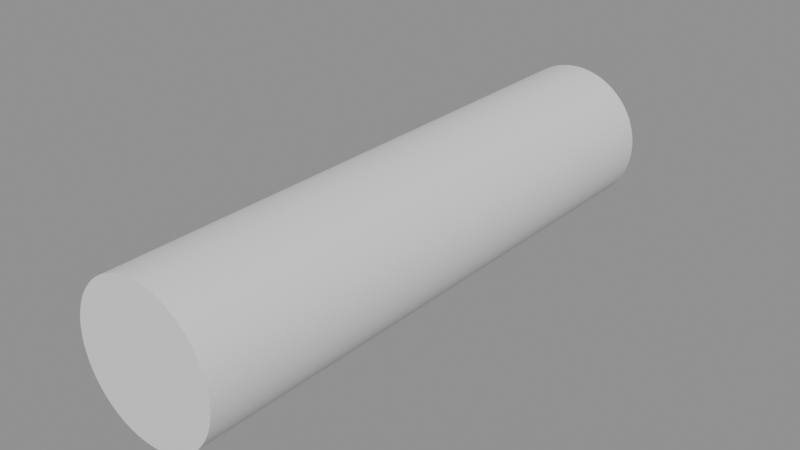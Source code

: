 # Source: pin.blend  (saved by Blender 5.0.119; exported with 4.5.12 LTS)
import bpy
from mathutils import Matrix  # noqa: F401  (used for matrix-valued properties, if any)

bpy.ops.wm.read_factory_settings(use_empty=True)
scene = bpy.context.scene
scene.name = 'Scene'

# ---- collections
col_pivot = bpy.data.collections.new('Pivot'); scene.collection.children.link(col_pivot)

# ---- meshes
me_plain_pin_geometry = bpy.data.meshes.new('Plain pin geometry')
me_plain_pin_geometry.from_pydata([(0.0, 12.0, 3.0), (0.0, -12.0, 3.0), (0.1962, 12.0, 2.994), (0.1962, -12.0, 2.994), (0.3916, 12.0, 2.974), (0.3916, -12.0, 2.974), (0.5853, 12.0, 2.942), (0.5853, -12.0, 2.942), (0.7765, 12.0, 2.898), (0.7765, -12.0, 2.898), (0.9643, 12.0, 2.841), (0.9643, -12.0, 2.841), (1.148, 12.0, 2.772), (1.148, -12.0, 2.772), (1.327, 12.0, 2.691), (1.327, -12.0, 2.691), (1.5, 12.0, 2.598), (1.5, -12.0, 2.598), (1.667, 12.0, 2.494), (1.667, -12.0, 2.494), (1.826, 12.0, 2.38), (1.826, -12.0, 2.38), (1.978, 12.0, 2.256), (1.978, -12.0, 2.256), (2.121, 12.0, 2.121), (2.121, -12.0, 2.121), (2.256, 12.0, 1.978), (2.256, -12.0, 1.978), (2.38, 12.0, 1.826), (2.38, -12.0, 1.826), (2.494, 12.0, 1.667), (2.494, -12.0, 1.667), (2.598, 12.0, 1.5), (2.598, -12.0, 1.5), (2.691, 12.0, 1.327), (2.691, -12.0, 1.327), (2.772, 12.0, 1.148), (2.772, -12.0, 1.148), (2.841, 12.0, 0.9643), (2.841, -12.0, 0.9643), (2.898, 12.0, 0.7765), (2.898, -12.0, 0.7765), (2.942, 12.0, 0.5853), (2.942, -12.0, 0.5853), (2.974, 12.0, 0.3916), (2.974, -12.0, 0.3916), (2.994, 12.0, 0.1962), (2.994, -12.0, 0.1962), (3.0, 12.0, 5.245e-07), (3.0, -12.0, -5.245e-07), (2.994, 12.0, -0.1962), (2.994, -12.0, -0.1962), (2.974, 12.0, -0.3916), (2.974, -12.0, -0.3916), (2.942, 12.0, -0.5853), (2.942, -12.0, -0.5853), (2.898, 12.0, -0.7765), (2.898, -12.0, -0.7765), (2.841, 12.0, -0.9643), (2.841, -12.0, -0.9643), (2.772, 12.0, -1.148), (2.772, -12.0, -1.148), (2.691, 12.0, -1.327), (2.691, -12.0, -1.327), (2.598, 12.0, -1.5), (2.598, -12.0, -1.5), (2.494, 12.0, -1.667), (2.494, -12.0, -1.667), (2.38, 12.0, -1.826), (2.38, -12.0, -1.826), (2.256, 12.0, -1.978), (2.256, -12.0, -1.978), (2.121, 12.0, -2.121), (2.121, -12.0, -2.121), (1.978, 12.0, -2.256), (1.978, -12.0, -2.256), (1.826, 12.0, -2.38), (1.826, -12.0, -2.38), (1.667, 12.0, -2.494), (1.667, -12.0, -2.494), (1.5, 12.0, -2.598), (1.5, -12.0, -2.598), (1.327, 12.0, -2.691), (1.327, -12.0, -2.691), (1.148, 12.0, -2.772), (1.148, -12.0, -2.772), (0.9643, 12.0, -2.841), (0.9643, -12.0, -2.841), (0.7765, 12.0, -2.898), (0.7765, -12.0, -2.898), (0.5853, 12.0, -2.942), (0.5853, -12.0, -2.942), (0.3916, 12.0, -2.974), (0.3916, -12.0, -2.974), (0.1962, 12.0, -2.994), (0.1962, -12.0, -2.994), (0.0, 12.0, -3.0), (0.0, -12.0, -3.0), (-0.1962, 12.0, -2.994), (-0.1962, -12.0, -2.994), (-0.3916, 12.0, -2.974), (-0.3916, -12.0, -2.974), (-0.5853, 12.0, -2.942), (-0.5853, -12.0, -2.942), (-0.7765, 12.0, -2.898), (-0.7765, -12.0, -2.898), (-0.9643, 12.0, -2.841), (-0.9643, -12.0, -2.841), (-1.148, 12.0, -2.772), (-1.148, -12.0, -2.772), (-1.327, 12.0, -2.691), (-1.327, -12.0, -2.691), (-1.5, 12.0, -2.598), (-1.5, -12.0, -2.598), (-1.667, 12.0, -2.494), (-1.667, -12.0, -2.494), (-1.826, 12.0, -2.38), (-1.826, -12.0, -2.38), (-1.978, 12.0, -2.256), (-1.978, -12.0, -2.256), (-2.121, 12.0, -2.121), (-2.121, -12.0, -2.121), (-2.256, 12.0, -1.978), (-2.256, -12.0, -1.978), (-2.38, 12.0, -1.826), (-2.38, -12.0, -1.826), (-2.494, 12.0, -1.667), (-2.494, -12.0, -1.667), (-2.598, 12.0, -1.5), (-2.598, -12.0, -1.5), (-2.691, 12.0, -1.327), (-2.691, -12.0, -1.327), (-2.772, 12.0, -1.148), (-2.772, -12.0, -1.148), (-2.841, 12.0, -0.9643), (-2.841, -12.0, -0.9643), (-2.898, 12.0, -0.7765), (-2.898, -12.0, -0.7765), (-2.942, 12.0, -0.5853), (-2.942, -12.0, -0.5853), (-2.974, 12.0, -0.3916), (-2.974, -12.0, -0.3916), (-2.994, 12.0, -0.1962), (-2.994, -12.0, -0.1962), (-3.0, 12.0, 5.245e-07), (-3.0, -12.0, -5.245e-07), (-2.994, 12.0, 0.1962), (-2.994, -12.0, 0.1962), (-2.974, 12.0, 0.3916), (-2.974, -12.0, 0.3916), (-2.942, 12.0, 0.5853), (-2.942, -12.0, 0.5853), (-2.898, 12.0, 0.7765), (-2.898, -12.0, 0.7765), (-2.841, 12.0, 0.9643), (-2.841, -12.0, 0.9643), (-2.772, 12.0, 1.148), (-2.772, -12.0, 1.148), (-2.691, 12.0, 1.327), (-2.691, -12.0, 1.327), (-2.598, 12.0, 1.5), (-2.598, -12.0, 1.5), (-2.494, 12.0, 1.667), (-2.494, -12.0, 1.667), (-2.38, 12.0, 1.826), (-2.38, -12.0, 1.826), (-2.256, 12.0, 1.978), (-2.256, -12.0, 1.978), (-2.121, 12.0, 2.121), (-2.121, -12.0, 2.121), (-1.978, 12.0, 2.256), (-1.978, -12.0, 2.256), (-1.826, 12.0, 2.38), (-1.826, -12.0, 2.38), (-1.667, 12.0, 2.494), (-1.667, -12.0, 2.494), (-1.5, 12.0, 2.598), (-1.5, -12.0, 2.598), (-1.327, 12.0, 2.691), (-1.327, -12.0, 2.691), (-1.148, 12.0, 2.772), (-1.148, -12.0, 2.772), (-0.9643, 12.0, 2.841), (-0.9643, -12.0, 2.841), (-0.7765, 12.0, 2.898), (-0.7765, -12.0, 2.898), (-0.5853, 12.0, 2.942), (-0.5853, -12.0, 2.942), (-0.3916, 12.0, 2.974), (-0.3916, -12.0, 2.974), (-0.1962, 12.0, 2.994), (-0.1962, -12.0, 2.994)], [], [(0, 1, 3, 2), (2, 3, 5, 4), (4, 5, 7, 6), (6, 7, 9, 8), (8, 9, 11, 10), (10, 11, 13, 12), (12, 13, 15, 14), (14, 15, 17, 16), (16, 17, 19, 18), (18, 19, 21, 20), (20, 21, 23, 22), (22, 23, 25, 24), (24, 25, 27, 26), (26, 27, 29, 28), (28, 29, 31, 30), (30, 31, 33, 32), (32, 33, 35, 34), (34, 35, 37, 36), (36, 37, 39, 38), (38, 39, 41, 40), (40, 41, 43, 42), (42, 43, 45, 44), (44, 45, 47, 46), (46, 47, 49, 48), (48, 49, 51, 50), (50, 51, 53, 52), (52, 53, 55, 54), (54, 55, 57, 56), (56, 57, 59, 58), (58, 59, 61, 60), (60, 61, 63, 62), (62, 63, 65, 64), (64, 65, 67, 66), (66, 67, 69, 68), (68, 69, 71, 70), (70, 71, 73, 72), (72, 73, 75, 74), (74, 75, 77, 76), (76, 77, 79, 78), (78, 79, 81, 80), (80, 81, 83, 82), (82, 83, 85, 84), (84, 85, 87, 86), (86, 87, 89, 88), (88, 89, 91, 90), (90, 91, 93, 92), (92, 93, 95, 94), (94, 95, 97, 96), (96, 97, 99, 98), (98, 99, 101, 100), (100, 101, 103, 102), (102, 103, 105, 104), (104, 105, 107, 106), (106, 107, 109, 108), (108, 109, 111, 110), (110, 111, 113, 112), (112, 113, 115, 114), (114, 115, 117, 116), (116, 117, 119, 118), (118, 119, 121, 120), (120, 121, 123, 122), (122, 123, 125, 124), (124, 125, 127, 126), (126, 127, 129, 128), (128, 129, 131, 130), (130, 131, 133, 132), (132, 133, 135, 134), (134, 135, 137, 136), (136, 137, 139, 138), (138, 139, 141, 140), (140, 141, 143, 142), (142, 143, 145, 144), (144, 145, 147, 146), (146, 147, 149, 148), (148, 149, 151, 150), (150, 151, 153, 152), (152, 153, 155, 154), (154, 155, 157, 156), (156, 157, 159, 158), (158, 159, 161, 160), (160, 161, 163, 162), (162, 163, 165, 164), (164, 165, 167, 166), (166, 167, 169, 168), (168, 169, 171, 170), (170, 171, 173, 172), (172, 173, 175, 174), (174, 175, 177, 176), (176, 177, 179, 178), (178, 179, 181, 180), (180, 181, 183, 182), (182, 183, 185, 184), (184, 185, 187, 186), (186, 187, 189, 188), (3, 1, 191, 189, 187, 185, 183, 181, 179, 177, 175, 173, 171, 169, 167, 165, 163, 161, 159, 157, 155, 153, 151, 149, 147, 145, 143, 141, 139, 137, 135, 133, 131, 129, 127, 125, 123, 121, 119, 117, 115, 113, 111, 109, 107, 105, 103, 101, 99, 97, 95, 93, 91, 89, 87, 85, 83, 81, 79, 77, 75, 73, 71, 69, 67, 65, 63, 61, 59, 57, 55, 53, 51, 49, 47, 45, 43, 41, 39, 37, 35, 33, 31, 29, 27, 25, 23, 21, 19, 17, 15, 13, 11, 9, 7, 5), (188, 189, 191, 190), (190, 191, 1, 0), (0, 2, 4, 6, 8, 10, 12, 14, 16, 18, 20, 22, 24, 26, 28, 30, 32, 34, 36, 38, 40, 42, 44, 46, 48, 50, 52, 54, 56, 58, 60, 62, 64, 66, 68, 70, 72, 74, 76, 78, 80, 82, 84, 86, 88, 90, 92, 94, 96, 98, 100, 102, 104, 106, 108, 110, 112, 114, 116, 118, 120, 122, 124, 126, 128, 130, 132, 134, 136, 138, 140, 142, 144, 146, 148, 150, 152, 154, 156, 158, 160, 162, 164, 166, 168, 170, 172, 174, 176, 178, 180, 182, 184, 186, 188, 190)])
_uv = me_plain_pin_geometry.uv_layers.new(name='UVMap')
_uv.uv.foreach_set('vector', [1.0, 0.5, 1.0, 1.0, 0.9896, 1.0, 0.9896, 0.5, 0.9896, 0.5, 0.9896, 1.0, 0.9792, 1.0, 0.9792, 0.5, 0.9792, 0.5, 0.9792, 1.0, 0.9687, 1.0, 0.9687, 0.5, 0.9687, 0.5, 0.9687, 1.0, 0.9583, 1.0, 0.9583, 0.5, 0.9583, 0.5, 0.9583, 1.0, 0.9479, 1.0, 0.9479, 0.5, 0.9479, 0.5, 0.9479, 1.0, 0.9375, 1.0, 0.9375, 0.5, 0.9375, 0.5, 0.9375, 1.0, 0.9271, 1.0, 0.9271, 0.5, 0.9271, 0.5, 0.9271, 1.0, 0.9167, 1.0, 0.9167, 0.5, 0.9167, 0.5, 0.9167, 1.0, 0.9062, 1.0, 0.9062, 0.5, 0.9062, 0.5, 0.9062, 1.0, 0.8958, 1.0, 0.8958, 0.5, 0.8958, 0.5, 0.8958, 1.0, 0.8854, 1.0, 0.8854, 0.5, 0.8854, 0.5, 0.8854, 1.0, 0.875, 1.0, 0.875, 0.5, 0.875, 0.5, 0.875, 1.0, 0.8646, 1.0, 0.8646, 0.5, 0.8646, 0.5, 0.8646, 1.0, 0.8542, 1.0, 0.8542, 0.5, 0.8542, 0.5, 0.8542, 1.0, 0.8437, 1.0, 0.8437, 0.5, 0.8437, 0.5, 0.8437, 1.0, 0.8333, 1.0, 0.8333, 0.5, 0.8333, 0.5, 0.8333, 1.0, 0.8229, 1.0, 0.8229, 0.5, 0.8229, 0.5, 0.8229, 1.0, 0.8125, 1.0, 0.8125, 0.5, 0.8125, 0.5, 0.8125, 1.0, 0.8021, 1.0, 0.8021, 0.5, 0.8021, 0.5, 0.8021, 1.0, 0.7917, 1.0, 0.7917, 0.5, 0.7917, 0.5, 0.7917, 1.0, 0.7812, 1.0, 0.7812, 0.5, 0.7812, 0.5, 0.7812, 1.0, 0.7708, 1.0, 0.7708, 0.5, 0.7708, 0.5, 0.7708, 1.0, 0.7604, 1.0, 0.7604, 0.5, 0.7604, 0.5, 0.7604, 1.0, 0.75, 1.0, 0.75, 0.5, 0.75, 0.5, 0.75, 1.0, 0.7396, 1.0, 0.7396, 0.5, 0.7396, 0.5, 0.7396, 1.0, 0.7292, 1.0, 0.7292, 0.5, 0.7292, 0.5, 0.7292, 1.0, 0.7187, 1.0, 0.7187, 0.5, 0.7187, 0.5, 0.7187, 1.0, 0.7083, 1.0, 0.7083, 0.5, 0.7083, 0.5, 0.7083, 1.0, 0.6979, 1.0, 0.6979, 0.5, 0.6979, 0.5, 0.6979, 1.0, 0.6875, 1.0, 0.6875, 0.5, 0.6875, 0.5, 0.6875, 1.0, 0.6771, 1.0, 0.6771, 0.5, 0.6771, 0.5, 0.6771, 1.0, 0.6667, 1.0, 0.6667, 0.5, 0.6667, 0.5, 0.6667, 1.0, 0.6562, 1.0, 0.6562, 0.5, 0.6562, 0.5, 0.6562, 1.0, 0.6458, 1.0, 0.6458, 0.5, 0.6458, 0.5, 0.6458, 1.0, 0.6354, 1.0, 0.6354, 0.5, 0.6354, 0.5, 0.6354, 1.0, 0.625, 1.0, 0.625, 0.5, 0.625, 0.5, 0.625, 1.0, 0.6146, 1.0, 0.6146, 0.5, 0.6146, 0.5, 0.6146, 1.0, 0.6042, 1.0, 0.6042, 0.5, 0.6042, 0.5, 0.6042, 1.0, 0.5937, 1.0, 0.5937, 0.5, 0.5937, 0.5, 0.5937, 1.0, 0.5833, 1.0, 0.5833, 0.5, 0.5833, 0.5, 0.5833, 1.0, 0.5729, 1.0, 0.5729, 0.5, 0.5729, 0.5, 0.5729, 1.0, 0.5625, 1.0, 0.5625, 0.5, 0.5625, 0.5, 0.5625, 1.0, 0.5521, 1.0, 0.5521, 0.5, 0.5521, 0.5, 0.5521, 1.0, 0.5417, 1.0, 0.5417, 0.5, 0.5417, 0.5, 0.5417, 1.0, 0.5312, 1.0, 0.5312, 0.5, 0.5312, 0.5, 0.5312, 1.0, 0.5208, 1.0, 0.5208, 0.5, 0.5208, 0.5, 0.5208, 1.0, 0.5104, 1.0, 0.5104, 0.5, 0.5104, 0.5, 0.5104, 1.0, 0.5, 1.0, 0.5, 0.5, 0.5, 0.5, 0.5, 1.0, 0.4896, 1.0, 0.4896, 0.5, 0.4896, 0.5, 0.4896, 1.0, 0.4792, 1.0, 0.4792, 0.5, 0.4792, 0.5, 0.4792, 1.0, 0.4687, 1.0, 0.4687, 0.5, 0.4687, 0.5, 0.4687, 1.0, 0.4583, 1.0, 0.4583, 0.5, 0.4583, 0.5, 0.4583, 1.0, 0.4479, 1.0, 0.4479, 0.5, 0.4479, 0.5, 0.4479, 1.0, 0.4375, 1.0, 0.4375, 0.5, 0.4375, 0.5, 0.4375, 1.0, 0.4271, 1.0, 0.4271, 0.5, 0.4271, 0.5, 0.4271, 1.0, 0.4167, 1.0, 0.4167, 0.5, 0.4167, 0.5, 0.4167, 1.0, 0.4062, 1.0, 0.4062, 0.5, 0.4062, 0.5, 0.4062, 1.0, 0.3958, 1.0, 0.3958, 0.5, 0.3958, 0.5, 0.3958, 1.0, 0.3854, 1.0, 0.3854, 0.5, 0.3854, 0.5, 0.3854, 1.0, 0.375, 1.0, 0.375, 0.5, 0.375, 0.5, 0.375, 1.0, 0.3646, 1.0, 0.3646, 0.5, 0.3646, 0.5, 0.3646, 1.0, 0.3542, 1.0, 0.3542, 0.5, 0.3542, 0.5, 0.3542, 1.0, 0.3437, 1.0, 0.3437, 0.5, 0.3437, 0.5, 0.3437, 1.0, 0.3333, 1.0, 0.3333, 0.5, 0.3333, 0.5, 0.3333, 1.0, 0.3229, 1.0, 0.3229, 0.5, 0.3229, 0.5, 0.3229, 1.0, 0.3125, 1.0, 0.3125, 0.5, 0.3125, 0.5, 0.3125, 1.0, 0.3021, 1.0, 0.3021, 0.5, 0.3021, 0.5, 0.3021, 1.0, 0.2917, 1.0, 0.2917, 0.5, 0.2917, 0.5, 0.2917, 1.0, 0.2812, 1.0, 0.2812, 0.5, 0.2812, 0.5, 0.2812, 1.0, 0.2708, 1.0, 0.2708, 0.5, 0.2708, 0.5, 0.2708, 1.0, 0.2604, 1.0, 0.2604, 0.5, 0.2604, 0.5, 0.2604, 1.0, 0.25, 1.0, 0.25, 0.5, 0.25, 0.5, 0.25, 1.0, 0.2396, 1.0, 0.2396, 0.5, 0.2396, 0.5, 0.2396, 1.0, 0.2292, 1.0, 0.2292, 0.5, 0.2292, 0.5, 0.2292, 1.0, 0.2187, 1.0, 0.2187, 0.5, 0.2187, 0.5, 0.2187, 1.0, 0.2083, 1.0, 0.2083, 0.5, 0.2083, 0.5, 0.2083, 1.0, 0.1979, 1.0, 0.1979, 0.5, 0.1979, 0.5, 0.1979, 1.0, 0.1875, 1.0, 0.1875, 0.5, 0.1875, 0.5, 0.1875, 1.0, 0.1771, 1.0, 0.1771, 0.5, 0.1771, 0.5, 0.1771, 1.0, 0.1667, 1.0, 0.1667, 0.5, 0.1667, 0.5, 0.1667, 1.0, 0.1562, 1.0, 0.1562, 0.5, 0.1562, 0.5, 0.1562, 1.0, 0.1458, 1.0, 0.1458, 0.5, 0.1458, 0.5, 0.1458, 1.0, 0.1354, 1.0, 0.1354, 0.5, 0.1354, 0.5, 0.1354, 1.0, 0.125, 1.0, 0.125, 0.5, 0.125, 0.5, 0.125, 1.0, 0.1146, 1.0, 0.1146, 0.5, 0.1146, 0.5, 0.1146, 1.0, 0.1042, 1.0, 0.1042, 0.5, 0.1042, 0.5, 0.1042, 1.0, 0.09375, 1.0, 0.09375, 0.5, 0.09375, 0.5, 0.09375, 1.0, 0.08333, 1.0, 0.08333, 0.5, 0.08333, 0.5, 0.08333, 1.0, 0.07292, 1.0, 0.07292, 0.5, 0.07292, 0.5, 0.07292, 1.0, 0.0625, 1.0, 0.0625, 0.5, 0.0625, 0.5, 0.0625, 1.0, 0.05208, 1.0, 0.05208, 0.5, 0.05208, 0.5, 0.05208, 1.0, 0.04167, 1.0, 0.04167, 0.5, 0.04167, 0.5, 0.04167, 1.0, 0.03125, 1.0, 0.03125, 0.5, 0.03125, 0.5, 0.03125, 1.0, 0.02083, 1.0, 0.02083, 0.5, 0.2657, 0.4895, 0.25, 0.49, 0.2343, 0.4895, 0.2187, 0.4879, 0.2032, 0.4854, 0.1879, 0.4818, 0.1729, 0.4773, 0.1582, 0.4717, 0.1439, 0.4652, 0.13, 0.4578, 0.1167, 0.4496, 0.1039, 0.4404, 0.09176, 0.4304, 0.08029, 0.4197, 0.06956, 0.4082, 0.0596, 0.3961, 0.05045, 0.3833, 0.04215, 0.37, 0.03475, 0.3561, 0.02827, 0.3418, 0.02274, 0.3271, 0.01818, 0.3121, 0.01461, 0.2968, 0.01205, 0.2813, 0.01051, 0.2657, 0.01, 0.25, 0.01051, 0.2343, 0.01205, 0.2187, 0.01461, 0.2032, 0.01818, 0.1879, 0.02274, 0.1729, 0.02827, 0.1582, 0.03475, 0.1439, 0.04215, 0.13, 0.05045, 0.1167, 0.0596, 0.1039, 0.06956, 0.09176, 0.08029, 0.08029, 0.09176, 0.06956, 0.1039, 0.0596, 0.1167, 0.05045, 0.13, 0.04215, 0.1439, 0.03475, 0.1582, 0.02827, 0.1729, 0.02274, 0.1879, 0.01818, 0.2032, 0.01461, 0.2187, 0.01205, 0.2343, 0.01051, 0.25, 0.01, 0.2657, 0.01051, 0.2813, 0.01205, 0.2968, 0.01461, 0.3121, 0.01818, 0.3271, 0.02274, 0.3418, 0.02827, 0.3561, 0.03475, 0.37, 0.04215, 0.3833, 0.05045, 0.3961, 0.0596, 0.4082, 0.06956, 0.4197, 0.08029, 0.4304, 0.09176, 0.4404, 0.1039, 0.4496, 0.1167, 0.4578, 0.13, 0.4652, 0.1439, 0.4717, 0.1582, 0.4773, 0.1729, 0.4818, 0.1879, 0.4854, 0.2032, 0.4879, 0.2187, 0.4895, 0.2343, 0.49, 0.25, 0.4895, 0.2657, 0.4879, 0.2813, 0.4854, 0.2968, 0.4818, 0.3121, 0.4773, 0.3271, 0.4717, 0.3418, 0.4652, 0.3561, 0.4578, 0.37, 0.4496, 0.3833, 0.4404, 0.3961, 0.4304, 0.4082, 0.4197, 0.4197, 0.4082, 0.4304, 0.3961, 0.4404, 0.3833, 0.4496, 0.37, 0.4578, 0.3561, 0.4652, 0.3418, 0.4717, 0.3271, 0.4773, 0.3121, 0.4818, 0.2968, 0.4854, 0.2813, 0.4879, 0.02083, 0.5, 0.02083, 1.0, 0.01042, 1.0, 0.01042, 0.5, 0.01042, 0.5, 0.01042, 1.0, -7.469e-07, 1.0, -7.469e-07, 0.5, 0.75, 0.49, 0.7657, 0.4895, 0.7813, 0.4879, 0.7968, 0.4854, 0.8121, 0.4818, 0.8271, 0.4773, 0.8418, 0.4717, 0.8561, 0.4652, 0.87, 0.4578, 0.8833, 0.4496, 0.8961, 0.4404, 0.9082, 0.4304, 0.9197, 0.4197, 0.9304, 0.4082, 0.9404, 0.3961, 0.9496, 0.3833, 0.9578, 0.37, 0.9652, 0.3561, 0.9717, 0.3418, 0.9773, 0.3271, 0.9818, 0.3121, 0.9854, 0.2968, 0.9879, 0.2813, 0.9895, 0.2657, 0.99, 0.25, 0.9895, 0.2343, 0.9879, 0.2187, 0.9854, 0.2032, 0.9818, 0.1879, 0.9773, 0.1729, 0.9717, 0.1582, 0.9652, 0.1439, 0.9578, 0.13, 0.9496, 0.1167, 0.9404, 0.1039, 0.9304, 0.09176, 0.9197, 0.08029, 0.9082, 0.06956, 0.8961, 0.0596, 0.8833, 0.05045, 0.87, 0.04215, 0.8561, 0.03475, 0.8418, 0.02827, 0.8271, 0.02274, 0.8121, 0.01818, 0.7968, 0.01461, 0.7813, 0.01205, 0.7657, 0.01051, 0.75, 0.01, 0.7343, 0.01051, 0.7187, 0.01205, 0.7032, 0.01461, 0.6879, 0.01818, 0.6729, 0.02274, 0.6582, 0.02827, 0.6439, 0.03475, 0.63, 0.04215, 0.6167, 0.05045, 0.6039, 0.0596, 0.5918, 0.06956, 0.5803, 0.08029, 0.5696, 0.09176, 0.5596, 0.1039, 0.5504, 0.1167, 0.5422, 0.13, 0.5348, 0.1439, 0.5283, 0.1582, 0.5227, 0.1729, 0.5182, 0.1879, 0.5146, 0.2032, 0.5121, 0.2187, 0.5105, 0.2343, 0.51, 0.25, 0.5105, 0.2657, 0.5121, 0.2813, 0.5146, 0.2968, 0.5182, 0.3121, 0.5227, 0.3271, 0.5283, 0.3418, 0.5348, 0.3561, 0.5422, 0.37, 0.5504, 0.3833, 0.5596, 0.3961, 0.5696, 0.4082, 0.5803, 0.4197, 0.5918, 0.4304, 0.6039, 0.4404, 0.6167, 0.4496, 0.63, 0.4578, 0.6439, 0.4652, 0.6582, 0.4717, 0.6729, 0.4773, 0.6879, 0.4818, 0.7032, 0.4854, 0.7187, 0.4879, 0.7343, 0.4895])
me_plain_pin_geometry.update()

# ---- objects
ob_plain_pin = bpy.data.objects.new('Plain pin', me_plain_pin_geometry)

# ---- transforms, parenting, visibility, modifiers, constraints
ob_plain_pin.location = (0.0, 0.0, 0.0)
ob_plain_pin.color = (0.72, 0.57, 0.28, 1.0)

# ---- collection membership
col_pivot.objects.link(ob_plain_pin)

# ---- scene / render settings (as saved in the file)
scene.frame_start = 1; scene.frame_end = 250; scene.frame_set(1)
scene.render.engine = 'BLENDER_EEVEE_NEXT'
scene.render.bake_bias = 0.0
scene.render.bake_samples = 0
scene.cycles.sampling_pattern = 'TABULATED_SOBOL'
scene.eevee.use_volume_custom_range = False
scene.unit_settings.scale_length = 0.001
bpy.context.view_layer.update()

# ---- added for rendering (the .blend has no active camera and no usable light): camera, sun + grey world if the file has none
cam_auto = bpy.data.cameras.new('AutoCamera')
cam_auto.lens = 50.0
cam_auto.sensor_width = 36.0
cam_auto.clip_end = 1000.0
ob_auto_camera = bpy.data.objects.new('AutoCamera', cam_auto)
scene.collection.objects.link(ob_auto_camera)
ob_auto_camera.location = (23.5524, -28.2628, 18.8419)
ob_auto_camera.rotation_euler = (1.09748, -7.21219e-08, 0.694738)
scene.camera = ob_auto_camera
light_auto_sun = bpy.data.lights.new('AutoSun', 'SUN')
light_auto_sun.energy = 3.0
light_auto_sun.angle = 0.0523599
ob_auto_sun = bpy.data.objects.new('AutoSun', light_auto_sun)
scene.collection.objects.link(ob_auto_sun)
ob_auto_sun.rotation_euler = (0.872665, 0.174533, 0.523599)
if scene.world is None:
    world_auto = bpy.data.worlds.new('AutoWorld')
    world_auto.color = (0.3, 0.3, 0.3)
    scene.world = world_auto
bpy.context.view_layer.update()
